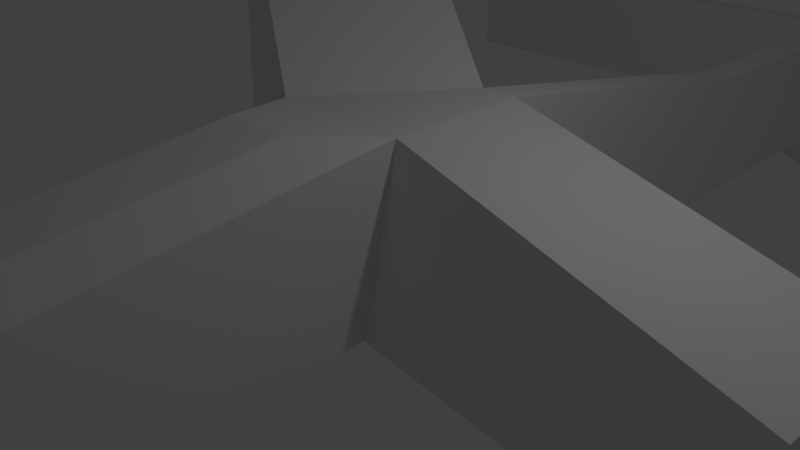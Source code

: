 # Source: plataform1.blend  (saved by Blender 2.77.0; exported with 4.5.12 LTS)
import bpy
from mathutils import Matrix  # noqa: F401  (used for matrix-valued properties, if any)

bpy.ops.wm.read_factory_settings(use_empty=True)
scene = bpy.context.scene
scene.name = 'Scene'

# ---- collections
col_collection_1 = bpy.data.collections.new('Collection 1'); scene.collection.children.link(col_collection_1)

# ---- materials (node trees are filled in below, after node groups)
mat_material = bpy.data.materials.new('Material')
mat_material.alpha_threshold = 0.0
mat_material.use_transparent_shadow = False
mat_material.roughness = 0.5
mat_material.line_color = (0.0, 0.0, 0.0, 1.0)

# ---- material node trees

# ---- world
world_world = bpy.data.worlds.new('World'); scene.world = world_world
world_world.color = (0.05088, 0.05088, 0.05088)
world_world.use_sun_shadow = False
world_world.sun_shadow_jitter_overblur = 0.0
world_world.cycles.sampling_method = 'MANUAL'

# ---- cameras
cam_camera = bpy.data.cameras.new('Camera')
cam_camera.clip_end = 100.0
cam_camera.lens = 35.0
cam_camera.sensor_width = 32.0
cam_camera.sensor_height = 18.0
cam_camera.ortho_scale = 7.314
cam_camera.dof.focus_distance = 0.0
cam_camera.dof.aperture_fstop = 128.0

# ---- lights
light_lamp = bpy.data.lights.new('Lamp', 'POINT')
light_lamp.transmission_factor = 0.0
light_lamp.cutoff_distance = 30.0
light_lamp.energy = 100.0
light_lamp.shadow_buffer_clip_start = 1.001
light_lamp.shadow_soft_size = 0.1
light_lamp.shadow_maximum_resolution = 0.006
light_lamp.use_absolute_resolution = True

# ---- meshes
me_cube = bpy.data.meshes.new('Cube')
me_cube.from_pydata([(1.0, 1.0, -1.0), (0.9791, -1.045, -0.3714), (-1.021, -1.045, -0.3714), (0.4784, 1.0, -1.0), (0.9204, 1.569, 1.951), (0.3287, -1.501, 2.099), (-0.6394, -1.501, 2.099), (0.3988, 1.569, 1.951), (5.753, 1.0, -1.0), (5.753, -1.0, -1.0), (5.753, 1.0, 1.0), (5.753, -1.0, 1.0), (0.9791, -9.262, -0.3714), (-1.021, -9.262, -0.3714), (0.3864, -7.872, 1.409), (-0.5818, -7.872, 1.409), (1.0, 7.222, -1.0), (0.4784, 7.222, -1.0), (1.0, 7.222, 1.0), (0.4784, 7.222, 1.0), (-5.928, 2.464, 2.816), (-4.45, 4.464, 2.816), (-5.928, 2.464, 4.816), (-4.45, 4.464, 4.816), (-11.17, 5.103, 2.816), (-8.302, 7.312, 2.816), (-11.17, 5.104, 4.816), (-8.302, 7.312, 4.816), (0.9204, -0.431, 1.951), (-1.08, -0.431, 1.951), (1.0, -9.217, 1.0), (-1.0, -9.217, 1.0), (1.0, 11.88, -1.0), (0.4784, 11.88, -1.0), (1.0, 11.88, 1.0), (0.4784, 11.88, 1.0), (1.0, 12.31, -1.0), (0.4784, 12.31, -1.0), (1.0, 12.31, 1.0), (0.4784, 12.31, 1.0), (-8.212, 11.88, -1.0), (-8.212, 11.88, 1.0), (-8.212, 12.31, -1.0), (-8.212, 12.31, 1.0), (-8.573, 11.88, -1.0), (-8.573, 11.88, 1.0), (-8.573, 12.31, -1.0), (-8.573, 12.31, 1.0), (-8.212, 16.7, -1.0), (-8.212, 16.7, 1.0), (-8.573, 16.7, -1.0), (-8.573, 16.7, 1.0), (-8.212, 17.02, -1.0), (-8.212, 17.02, 1.0), (-8.573, 17.02, -1.0), (-8.573, 17.02, 1.0), (4.581, 16.7, -6.578), (4.581, 16.7, -4.578), (4.581, 17.02, -6.578), (4.581, 17.02, -4.578), (8.042, 16.7, -6.578), (8.042, 16.7, -4.578), (8.042, 17.02, -6.578), (8.042, 17.02, -4.578), (4.581, 12.19, -6.578), (4.581, 12.19, -4.578), (8.042, 12.19, -6.578), (8.042, 12.19, -4.578), (4.581, 20.26, -6.578), (4.581, 20.26, -4.578), (8.042, 20.26, -6.578), (8.042, 20.26, -4.578), (-16.22, 8.835, 2.816), (-14.95, 12.23, 2.816), (-16.22, 8.838, 4.816), (-14.95, 12.23, 4.816), (-21.83, -10.69, 2.816), (-21.83, -10.69, 4.816), (-26.88, -6.956, 2.816), (-26.88, -6.956, 4.816), (-16.43, 10.23, 4.816), (-9.781, 5.312, 4.816), (-28.28, -7.165, 4.816), (-21.62, -12.08, 4.816), (-9.781, 5.312, 2.816), (-16.43, 10.23, 2.816), (-21.62, -12.08, 2.816), (-28.28, -7.165, 2.816)], [], [(0, 1, 2, 3), (4, 7, 29, 28), (28, 1, 9, 11), (1, 28, 30, 12), (29, 7, 23, 22), (4, 0, 16, 18), (8, 10, 11, 9), (0, 4, 10, 8), (1, 0, 8, 9), (4, 28, 11, 10), (12, 30, 31, 13), (2, 1, 12, 13), (5, 6, 15, 14), (29, 2, 13, 31), (19, 18, 34, 35), (7, 4, 18, 19), (3, 7, 19, 17), (0, 3, 17, 16), (20, 22, 81, 84), (7, 3, 21, 23), (3, 2, 20, 21), (2, 29, 22, 20), (27, 25, 73, 75), (23, 21, 25, 27), (21, 20, 84, 25), (22, 23, 27, 81), (6, 5, 28, 29), (14, 15, 31, 30), (5, 14, 30, 28), (15, 6, 29, 31), (39, 37, 42, 43), (18, 16, 32, 34), (17, 19, 35, 33), (16, 17, 33, 32), (38, 36, 37, 39), (32, 33, 37, 36), (35, 34, 38, 39), (34, 32, 36, 38), (42, 40, 44, 46), (33, 35, 41, 40), (37, 33, 40, 42), (35, 39, 43, 41), (44, 45, 47, 46), (47, 43, 49, 51), (41, 43, 47, 45), (40, 41, 45, 44), (49, 48, 56, 57), (43, 42, 48, 49), (42, 46, 50, 48), (46, 47, 51, 50), (53, 52, 54, 55), (51, 49, 53, 55), (50, 51, 55, 54), (48, 50, 54, 52), (56, 58, 62, 60), (48, 52, 58, 56), (52, 53, 59, 58), (53, 49, 57, 59), (61, 60, 62, 63), (56, 60, 66, 64), (59, 57, 61, 63), (59, 63, 71, 69), (65, 64, 66, 67), (57, 56, 64, 65), (61, 57, 65, 67), (60, 61, 67, 66), (68, 69, 71, 70), (63, 62, 70, 71), (58, 59, 69, 68), (62, 58, 68, 70), (85, 80, 75, 73), (25, 84, 85, 73), (81, 27, 75, 80), (86, 83, 82, 87), (80, 85, 87, 82), (77, 26, 24, 76), (84, 81, 83, 86), (74, 26, 81, 80), (77, 79, 82, 83), (79, 74, 80, 82), (26, 77, 83, 81), (24, 72, 85, 84), (78, 76, 86, 87), (72, 78, 87, 85), (76, 24, 84, 86), (74, 72, 24, 26), (79, 78, 72, 74), (79, 77, 76, 78)])
me_cube.materials.append(mat_material)
me_cube.use_remesh_preserve_volume = False
me_cube.use_remesh_preserve_attributes = False
me_cube.use_mirror_vertex_groups = False
me_cube.update()

# ---- objects
ob_cube = bpy.data.objects.new('Cube', me_cube)
ob_lamp = bpy.data.objects.new('Lamp', light_lamp)
ob_camera = bpy.data.objects.new('Camera', cam_camera)

# ---- transforms, parenting, visibility, modifiers, constraints
ob_cube.location = (0.0, 0.0, 0.0)
ob_cube.lock_rotations_4d = False
ob_cube.empty_display_type = 'ARROWS'
ob_cube.lineart.crease_threshold = 0.0
ob_lamp.location = (4.076, 1.005, 5.904)
ob_lamp.rotation_euler = (0.6503, 0.05522, 1.866)
ob_lamp.lock_rotations_4d = False
ob_lamp.empty_display_type = 'ARROWS'
ob_lamp.color = (0.0, 0.0, 0.0, 0.0)
ob_lamp.lineart.crease_threshold = 0.0
ob_camera.location = (7.481, -6.508, 5.344)
ob_camera.rotation_euler = (1.109, 0.01082, 0.8149)
ob_camera.lock_rotations_4d = False
ob_camera.empty_display_type = 'ARROWS'
ob_camera.color = (0.0, 0.0, 0.0, 0.0)
ob_camera.display_type = 'WIRE'
ob_camera.lineart.crease_threshold = 0.0

# ---- collection membership
col_collection_1.objects.link(ob_cube)
col_collection_1.objects.link(ob_lamp)
col_collection_1.objects.link(ob_camera)

# ---- scene / render settings (as saved in the file)
scene.camera = ob_camera
scene.frame_start = 1; scene.frame_end = 250; scene.frame_set(1)
scene.render.engine = 'BLENDER_EEVEE_NEXT'
scene.render.resolution_percentage = 50
scene.render.dither_intensity = 0.0
scene.cycles.use_denoising = False
scene.cycles.samples = 128
scene.cycles.sampling_pattern = 'TABULATED_SOBOL'
scene.cycles.light_sampling_threshold = 0.0
scene.cycles.use_adaptive_sampling = False
scene.cycles.use_light_tree = False
scene.cycles.blur_glossy = 0.0
scene.cycles.sample_clamp_indirect = 0.0
scene.view_settings.view_transform = 'Standard'
bpy.context.view_layer.update()
